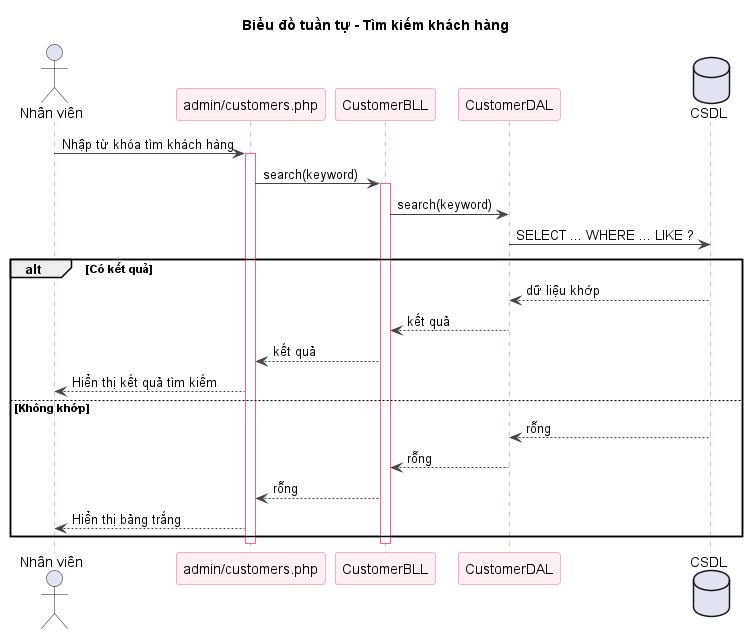

The diagram above was rendered by PlantUML. Its source (embedded in the PNG):
@startuml sq-54-search-khachhang
title Biểu đồ tuần tự - Tìm kiếm khách hàng
skinparam shadowing false
skinparam sequence {
  ArrowColor #444444
  LifeLineBorderColor #FF5E8E
  ParticipantBorderColor #FF5E8E
  ParticipantBackgroundColor #FFF0F3
}
actor "Nhân viên" as U
participant "admin/customers.php" as V
participant "CustomerBLL" as B
participant "CustomerDAL" as D
database "CSDL" as DB
U -> V : Nhập từ khóa tìm khách hàng
activate V
V -> B : search(keyword)
activate B
B -> D : search(keyword)
D -> DB : SELECT ... WHERE ... LIKE ?
alt Có kết quả
  DB --> D : dữ liệu khớp
  D --> B : kết quả
  B --> V : kết quả
  V --> U : Hiển thị kết quả tìm kiếm
else Không khớp
  DB --> D : rỗng
  D --> B : rỗng
  B --> V : rỗng
  V --> U : Hiển thị bảng trắng
end
deactivate B
deactivate V

@enduml